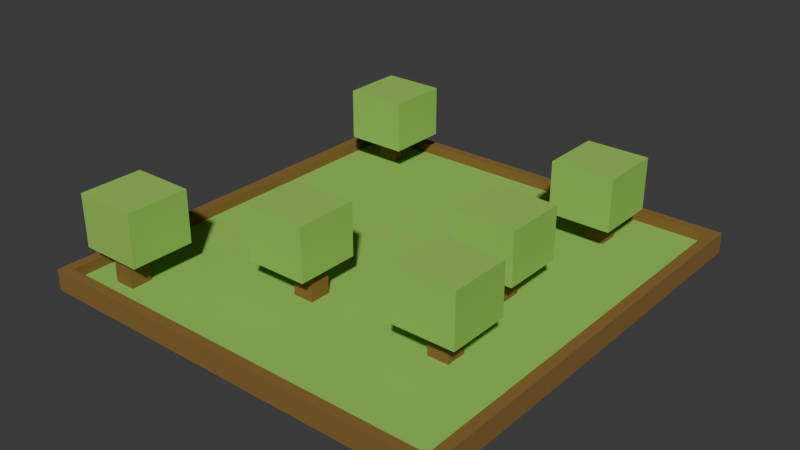 # Source: suelo.blend  (saved by Blender 4.0.36; exported with 4.5.12 LTS)
import bpy
from mathutils import Matrix  # noqa: F401  (used for matrix-valued properties, if any)

bpy.ops.wm.read_factory_settings(use_empty=True)
scene = bpy.context.scene
scene.name = 'Scene'

# ---- collections
col_collection = bpy.data.collections.new('Collection'); scene.collection.children.link(col_collection)

# ---- materials (node trees are filled in below, after node groups)
mat_material_001 = bpy.data.materials.new('Material.001')
mat_material_001.use_transparent_shadow = False
mat_material_001.diffuse_color = (0.299, 0.5866, 0.1059, 1.0)
mat_material_001.roughness = 0.6925
mat_material_002 = bpy.data.materials.new('Material.002')
mat_material_002.use_transparent_shadow = False

# ---- material node trees
mat_material_002.use_nodes = True; mat_material_002.node_tree.nodes.clear()
_N = mat_material_002.node_tree.nodes; _L = mat_material_002.node_tree.links
n0 = _N.new('ShaderNodeBsdfPrincipled'); n0.name = 'BSDF Principista'; n0.location = (10, 300)
n0.inputs[0].default_value = (0.2355, 0.1313, 0.02834, 1.0)
n0.inputs[2].default_value = 1.0
n0.inputs[3].default_value = 1.45
n1 = _N.new('ShaderNodeOutputMaterial'); n1.name = 'Material'; n1.location = (300, 300)
_L.new(n0.outputs[0], n1.inputs[0])
n1.is_active_output = True

# ---- world
world_world = bpy.data.worlds.new('World'); scene.world = world_world
world_world.use_nodes = True; world_world.node_tree.nodes.clear()
_N = world_world.node_tree.nodes; _L = world_world.node_tree.links
n0 = _N.new('ShaderNodeOutputWorld'); n0.name = 'World Output'; n0.location = (300, 300)
n1 = _N.new('ShaderNodeBackground'); n1.name = 'Background'; n1.location = (10, 300)
n1.inputs[0].default_value = (0.05088, 0.05088, 0.05088, 1.0)
_L.new(n1.outputs[0], n0.inputs[0])
n0.is_active_output = True
world_world.color = (0.05088, 0.05088, 0.05088)
world_world.use_sun_shadow = False
world_world.sun_shadow_jitter_overblur = 0.0

# ---- meshes
me_cubo = bpy.data.meshes.new('Cubo')
me_cubo.from_pydata([(-20.0, -21.0, 0.0), (-20.0, -21.0, 1.0), (-20.0, 21.0, 0.0), (-20.0, 21.0, 1.0), (20.0, -21.0, 0.0), (20.0, -21.0, 1.0), (20.0, 21.0, 0.0), (20.0, 21.0, 1.0), (-19.0, 21.0, 0.0), (-19.0, 21.0, 1.0), (-19.0, -21.0, 0.0), (-19.0, -21.0, 1.0), (19.01, 21.0, 1.0), (19.01, -21.0, 0.0), (19.01, 21.0, 0.0), (19.01, -21.0, 1.0), (-20.0, -20.07, 0.0), (-20.0, 20.07, 0.0), (-20.0, 20.07, 1.0), (-20.0, -20.07, 1.0), (20.0, 20.07, 0.0), (20.0, -20.07, 0.0), (20.0, -20.07, 1.0), (20.0, 20.07, 1.0), (-19.0, 20.07, 1.0), (-19.0, -20.07, 1.0), (-19.0, -20.07, 0.0), (-19.0, 20.07, 0.0), (19.01, 20.07, 1.0), (19.01, -20.07, 1.0), (19.01, 20.07, 0.0), (19.01, -20.07, 0.0), (19.01, 21.0, 2.0), (20.0, 21.0, 2.0), (-19.0, -21.0, 2.0), (-20.0, -21.0, 2.0), (-20.0, 21.0, 2.0), (-19.0, 21.0, 2.0), (19.01, -21.0, 2.0), (20.0, -21.0, 2.0), (19.01, 20.07, 2.0), (19.01, -20.07, 2.0), (20.0, -20.07, 2.0), (20.0, 20.07, 2.0), (-19.0, 20.07, 2.0), (-19.0, -20.07, 2.0), (-20.0, 20.07, 2.0), (-20.0, -20.07, 2.0)], [], [(23, 7, 33, 43), (14, 12, 7, 6), (19, 1, 35, 47), (10, 11, 1, 0), (14, 6, 20, 30), (6, 7, 23, 20), (1, 11, 34, 35), (17, 18, 3, 2), (13, 15, 11, 10), (2, 3, 9, 8), (4, 5, 15, 13), (12, 9, 37, 32), (8, 14, 30, 27), (8, 9, 12, 14), (5, 22, 42, 39), (16, 26, 10, 0), (26, 31, 13, 10), (3, 18, 46, 36), (21, 22, 5, 4), (31, 21, 4, 13), (2, 8, 27, 17), (31, 26, 27, 30), (18, 19, 47, 46), (26, 16, 17, 27), (25, 29, 28, 24), (22, 23, 43, 42), (21, 31, 30, 20), (22, 21, 20, 23), (18, 17, 16, 19), (0, 1, 19, 16), (37, 36, 46, 44), (42, 41, 38, 39), (32, 37, 44, 40), (33, 32, 40, 43), (41, 45, 34, 38), (45, 47, 35, 34), (41, 42, 43, 40), (47, 45, 44, 46), (25, 24, 44, 45), (9, 3, 36, 37), (28, 29, 41, 40), (15, 5, 39, 38), (29, 25, 45, 41), (7, 12, 32, 33), (24, 28, 40, 44), (11, 15, 38, 34)])
me_cubo.polygons.foreach_set('material_index', [1, 1, 1, 1, 1, 1, 1, 1, 1, 1, 1, 1, 1, 1, 1, 1, 1, 1, 1, 1, 1, 1, 1, 1, 0, 1, 1, 1, 1, 1, 1, 1, 1, 1, 1, 1, 1, 1, 1, 1, 1, 1, 1, 1, 1, 1])
_uv = me_cubo.uv_layers.new(name='MapaUV')
_uv.uv.foreach_set('vector', [0.625, 0.5055, 0.625, 0.5, 0.625, 0.5, 0.625, 0.5055, 0.375, 0.4375, 0.625, 0.4375, 0.625, 0.5, 0.375, 0.5, 0.625, 0.005537, 0.625, 0.0, 0.625, 0.0, 0.625, 0.005537, 0.375, 0.875, 0.625, 0.875, 0.625, 1.0, 0.375, 1.0, 0.3125, 0.5, 0.375, 0.5, 0.375, 0.5055, 0.3125, 0.5055, 0.375, 0.5, 0.625, 0.5, 0.625, 0.5055, 0.375, 0.5055, 0.625, 1.0, 0.625, 0.875, 0.625, 0.875, 0.625, 1.0, 0.375, 0.2445, 0.625, 0.2445, 0.625, 0.25, 0.375, 0.25, 0.375, 0.8125, 0.625, 0.8125, 0.625, 0.875, 0.375, 0.875, 0.375, 0.25, 0.625, 0.25, 0.625, 0.375, 0.375, 0.375, 0.375, 0.75, 0.625, 0.75, 0.625, 0.8125, 0.375, 0.8125, 0.625, 0.4375, 0.625, 0.375, 0.625, 0.375, 0.625, 0.4375, 0.25, 0.5, 0.3125, 0.5, 0.3125, 0.5055, 0.25, 0.5055, 0.375, 0.375, 0.625, 0.375, 0.625, 0.4375, 0.375, 0.4375, 0.625, 0.75, 0.625, 0.7445, 0.625, 0.7445, 0.625, 0.75, 0.125, 0.7445, 0.25, 0.7445, 0.25, 0.75, 0.125, 0.75, 0.25, 0.7445, 0.3125, 0.7445, 0.3125, 0.75, 0.25, 0.75, 0.625, 0.25, 0.625, 0.2445, 0.625, 0.2445, 0.625, 0.25, 0.375, 0.7445, 0.625, 0.7445, 0.625, 0.75, 0.375, 0.75, 0.3125, 0.7445, 0.375, 0.7445, 0.375, 0.75, 0.3125, 0.75, 0.125, 0.5, 0.25, 0.5, 0.25, 0.5055, 0.125, 0.5055, 0.3125, 0.7445, 0.25, 0.7445, 0.25, 0.5055, 0.3125, 0.5055, 0.625, 0.2445, 0.625, 0.005537, 0.625, 0.005537, 0.625, 0.2445, 0.25, 0.7445, 0.125, 0.7445, 0.125, 0.5055, 0.25, 0.5055, 0.75, 0.7445, 0.6875, 0.7445, 0.6875, 0.5055, 0.75, 0.5055, 0.625, 0.7445, 0.625, 0.5055, 0.625, 0.5055, 0.625, 0.7445, 0.375, 0.7445, 0.3125, 0.7445, 0.3125, 0.5055, 0.375, 0.5055, 0.625, 0.7445, 0.375, 0.7445, 0.375, 0.5055, 0.625, 0.5055, 0.625, 0.2445, 0.375, 0.2445, 0.375, 0.005537, 0.625, 0.005537, 0.375, 0.0, 0.625, 0.0, 0.625, 0.005537, 0.375, 0.005537, 0.75, 0.5, 0.875, 0.5, 0.875, 0.5055, 0.75, 0.5055, 0.625, 0.7445, 0.6875, 0.7445, 0.6875, 0.75, 0.625, 0.75, 0.6875, 0.5, 0.75, 0.5, 0.75, 0.5055, 0.6875, 0.5055, 0.625, 0.5, 0.6875, 0.5, 0.6875, 0.5055, 0.625, 0.5055, 0.6875, 0.7445, 0.75, 0.7445, 0.75, 0.75, 0.6875, 0.75, 0.75, 0.7445, 0.875, 0.7445, 0.875, 0.75, 0.75, 0.75, 0.6875, 0.7445, 0.625, 0.7445, 0.625, 0.5055, 0.6875, 0.5055, 0.875, 0.7445, 0.75, 0.7445, 0.75, 0.5055, 0.875, 0.5055, 0.75, 0.7445, 0.75, 0.5055, 0.75, 0.5055, 0.75, 0.7445, 0.625, 0.375, 0.625, 0.25, 0.625, 0.25, 0.625, 0.375, 0.6875, 0.5055, 0.6875, 0.7445, 0.6875, 0.7445, 0.6875, 0.5055, 0.625, 0.8125, 0.625, 0.75, 0.625, 0.75, 0.625, 0.8125, 0.6875, 0.7445, 0.75, 0.7445, 0.75, 0.7445, 0.6875, 0.7445, 0.625, 0.5, 0.625, 0.4375, 0.625, 0.4375, 0.625, 0.5, 0.75, 0.5055, 0.6875, 0.5055, 0.6875, 0.5055, 0.75, 0.5055, 0.625, 0.875, 0.625, 0.8125, 0.625, 0.8125, 0.625, 0.875])
me_cubo.materials.append(mat_material_001)
me_cubo.materials.append(mat_material_002)
me_cubo.update()
me_cubo_001 = bpy.data.meshes.new('Cubo.001')
me_cubo_001.from_pydata([(-1.0, -1.0, -1.0), (-1.0, -1.0, 4.0), (-1.0, 1.0, -1.0), (-1.0, 1.0, 4.0), (1.0, -1.0, -1.0), (1.0, -1.0, 4.0), (1.0, 1.0, -1.0), (1.0, 1.0, 4.0)], [], [(0, 1, 3, 2), (2, 3, 7, 6), (6, 7, 5, 4), (4, 5, 1, 0), (2, 6, 4, 0), (7, 3, 1, 5)])
_uv = me_cubo_001.uv_layers.new(name='MapaUV')
_uv.uv.foreach_set('vector', [0.375, 0.0, 0.625, 0.0, 0.625, 0.25, 0.375, 0.25, 0.375, 0.25, 0.625, 0.25, 0.625, 0.5, 0.375, 0.5, 0.375, 0.5, 0.625, 0.5, 0.625, 0.75, 0.375, 0.75, 0.375, 0.75, 0.625, 0.75, 0.625, 1.0, 0.375, 1.0, 0.125, 0.5, 0.375, 0.5, 0.375, 0.75, 0.125, 0.75, 0.625, 0.5, 0.875, 0.5, 0.875, 0.75, 0.625, 0.75])
me_cubo_001.materials.append(mat_material_002)
me_cubo_001.update()
me_cubo_003 = bpy.data.meshes.new('Cubo.003')
me_cubo_003.from_pydata([(-3.0, -3.0, -1.0), (-3.0, -3.0, 4.0), (-3.0, 3.0, -1.0), (-3.0, 3.0, 4.0), (3.0, -3.0, -1.0), (3.0, -3.0, 4.0), (3.0, 3.0, -1.0), (3.0, 3.0, 4.0)], [], [(0, 1, 3, 2), (2, 3, 7, 6), (6, 7, 5, 4), (4, 5, 1, 0), (2, 6, 4, 0), (7, 3, 1, 5)])
_uv = me_cubo_003.uv_layers.new(name='MapaUV')
_uv.uv.foreach_set('vector', [0.375, 0.0, 0.625, 0.0, 0.625, 0.25, 0.375, 0.25, 0.375, 0.25, 0.625, 0.25, 0.625, 0.5, 0.375, 0.5, 0.375, 0.5, 0.625, 0.5, 0.625, 0.75, 0.375, 0.75, 0.375, 0.75, 0.625, 0.75, 0.625, 1.0, 0.375, 1.0, 0.125, 0.5, 0.375, 0.5, 0.375, 0.75, 0.125, 0.75, 0.625, 0.5, 0.875, 0.5, 0.875, 0.75, 0.625, 0.75])
me_cubo_003.materials.append(mat_material_001)
me_cubo_003.update()

# ---- objects
ob_cubo = bpy.data.objects.new('Cubo', me_cubo)
ob_cubo_001 = bpy.data.objects.new('Cubo.001', me_cubo_001)
ob_cubo_002 = bpy.data.objects.new('Cubo.002', me_cubo_001)
ob_cubo_003 = bpy.data.objects.new('Cubo.003', me_cubo_001)
ob_cubo_004 = bpy.data.objects.new('Cubo.004', me_cubo_001)
ob_cubo_005 = bpy.data.objects.new('Cubo.005', me_cubo_001)
ob_cubo_006 = bpy.data.objects.new('Cubo.006', me_cubo_001)
ob_cubo_007 = bpy.data.objects.new('Cubo.007', me_cubo_003)
ob_cubo_008 = bpy.data.objects.new('Cubo.008', me_cubo_003)
ob_cubo_009 = bpy.data.objects.new('Cubo.009', me_cubo_003)
ob_cubo_010 = bpy.data.objects.new('Cubo.010', me_cubo_003)
ob_cubo_011 = bpy.data.objects.new('Cubo.011', me_cubo_003)
ob_cubo_012 = bpy.data.objects.new('Cubo.012', me_cubo_003)

# ---- transforms, parenting, visibility, modifiers, constraints
ob_cubo.location = (0.0, 0.0, 0.0)
ob_cubo_001.location = (-15.0, 17.0, 2.0)
ob_cubo_002.location = (-15.0, -17.0, 2.0)
ob_cubo_003.location = (12.0, -9.0, 2.0)
ob_cubo_004.location = (-2.0, -9.0, 2.0)
ob_cubo_005.location = (10.0, 1.0, 2.0)
ob_cubo_006.location = (11.0, 15.0, 2.0)
ob_cubo_007.location = (12.0, -9.0, 5.0)
ob_cubo_008.location = (10.0, 1.0, 5.0)
ob_cubo_009.location = (11.0, 14.0, 5.0)
ob_cubo_010.location = (-14.0, 16.0, 5.0)
ob_cubo_011.location = (-3.0, -9.0, 5.0)
ob_cubo_012.location = (-15.0, -16.0, 5.0)

# ---- collection membership
col_collection.objects.link(ob_cubo)
col_collection.objects.link(ob_cubo_001)
col_collection.objects.link(ob_cubo_002)
col_collection.objects.link(ob_cubo_003)
col_collection.objects.link(ob_cubo_004)
col_collection.objects.link(ob_cubo_005)
col_collection.objects.link(ob_cubo_006)
col_collection.objects.link(ob_cubo_007)
col_collection.objects.link(ob_cubo_008)
col_collection.objects.link(ob_cubo_009)
col_collection.objects.link(ob_cubo_010)
col_collection.objects.link(ob_cubo_011)
col_collection.objects.link(ob_cubo_012)

# ---- scene / render settings (as saved in the file)
scene.frame_start = 1; scene.frame_end = 250; scene.frame_set(14)
scene.render.engine = 'BLENDER_EEVEE_NEXT'
scene.cycles.sampling_pattern = 'TABULATED_SOBOL'
bpy.context.view_layer.update()

# ---- added for rendering (the .blend has no active camera and no usable light): camera, sun
cam_auto = bpy.data.cameras.new('AutoCamera')
cam_auto.lens = 50.0
cam_auto.sensor_width = 36.0
cam_auto.clip_end = 1000.0
ob_auto_camera = bpy.data.objects.new('AutoCamera', cam_auto)
scene.collection.objects.link(ob_auto_camera)
ob_auto_camera.location = (54.3052, -65.1663, 47.9442)
ob_auto_camera.rotation_euler = (1.09748, -7.21219e-08, 0.694738)
scene.camera = ob_auto_camera
light_auto_sun = bpy.data.lights.new('AutoSun', 'SUN')
light_auto_sun.energy = 3.0
light_auto_sun.angle = 0.0523599
ob_auto_sun = bpy.data.objects.new('AutoSun', light_auto_sun)
scene.collection.objects.link(ob_auto_sun)
ob_auto_sun.rotation_euler = (0.872665, 0.174533, 0.523599)
bpy.context.view_layer.update()
